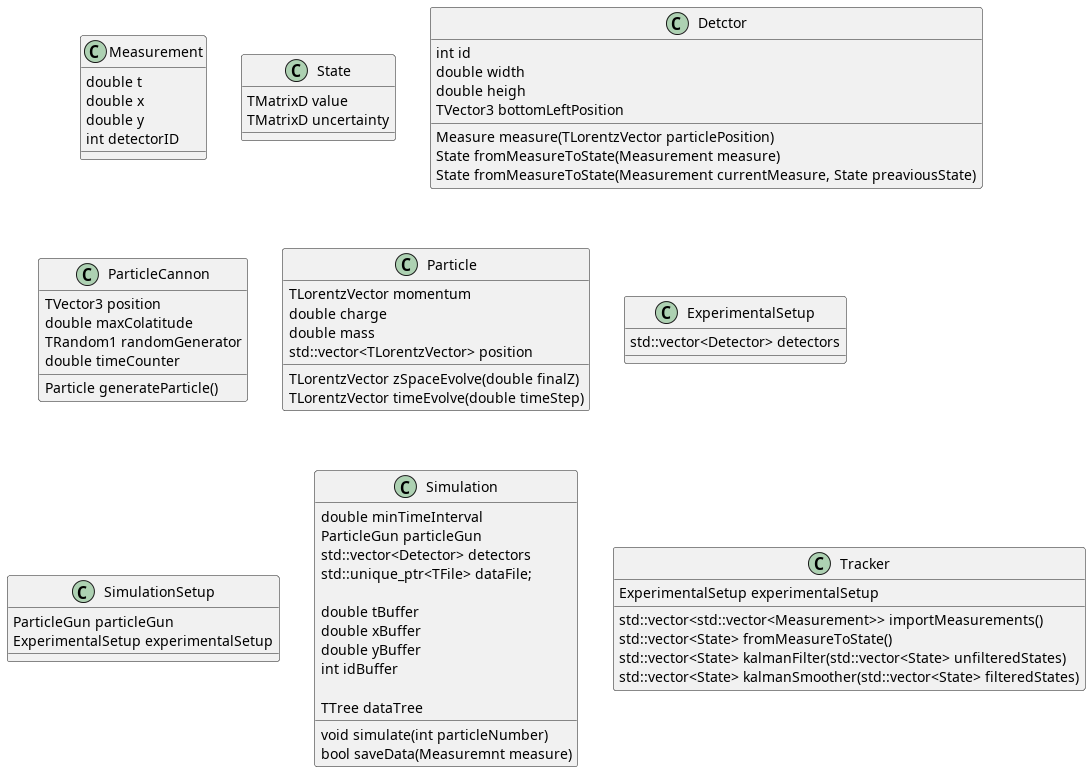

The diagram above was rendered by PlantUML. Its source (embedded in the PNG):
@startuml
class Measurement {
   double t
   double x
   double y
   int detectorID
}

class State {
   TMatrixD value
   TMatrixD uncertainty
}

class Detctor {
   int id
   double width
   double heigh
   TVector3 bottomLeftPosition

   Measure measure(TLorentzVector particlePosition)
   State fromMeasureToState(Measurement measure)
   State fromMeasureToState(Measurement currentMeasure, State preaviousState)
}

class ParticleCannon {
   TVector3 position
   double maxColatitude
   TRandom1 randomGenerator
   double timeCounter

   Particle generateParticle()
}

class Particle {
   TLorentzVector momentum
   double charge
   double mass
   std::vector<TLorentzVector> position

   TLorentzVector zSpaceEvolve(double finalZ)
   TLorentzVector timeEvolve(double timeStep)
}

class ExperimentalSetup {
   std::vector<Detector> detectors
}

class SimulationSetup {
   ParticleGun particleGun
   ExperimentalSetup experimentalSetup
}

class Simulation {
   double minTimeInterval
   ParticleGun particleGun
   std::vector<Detector> detectors
   std::unique_ptr<TFile> dataFile;

   double tBuffer
   double xBuffer
   double yBuffer
   int idBuffer

   TTree dataTree

   void simulate(int particleNumber)
   bool saveData(Measuremnt measure)
}

class Tracker {
   ExperimentalSetup experimentalSetup

   std::vector<std::vector<Measurement>> importMeasurements()
   std::vector<State> fromMeasureToState()
   std::vector<State> kalmanFilter(std::vector<State> unfilteredStates)
   std::vector<State> kalmanSmoother(std::vector<State> filteredStates)
}
@enduml